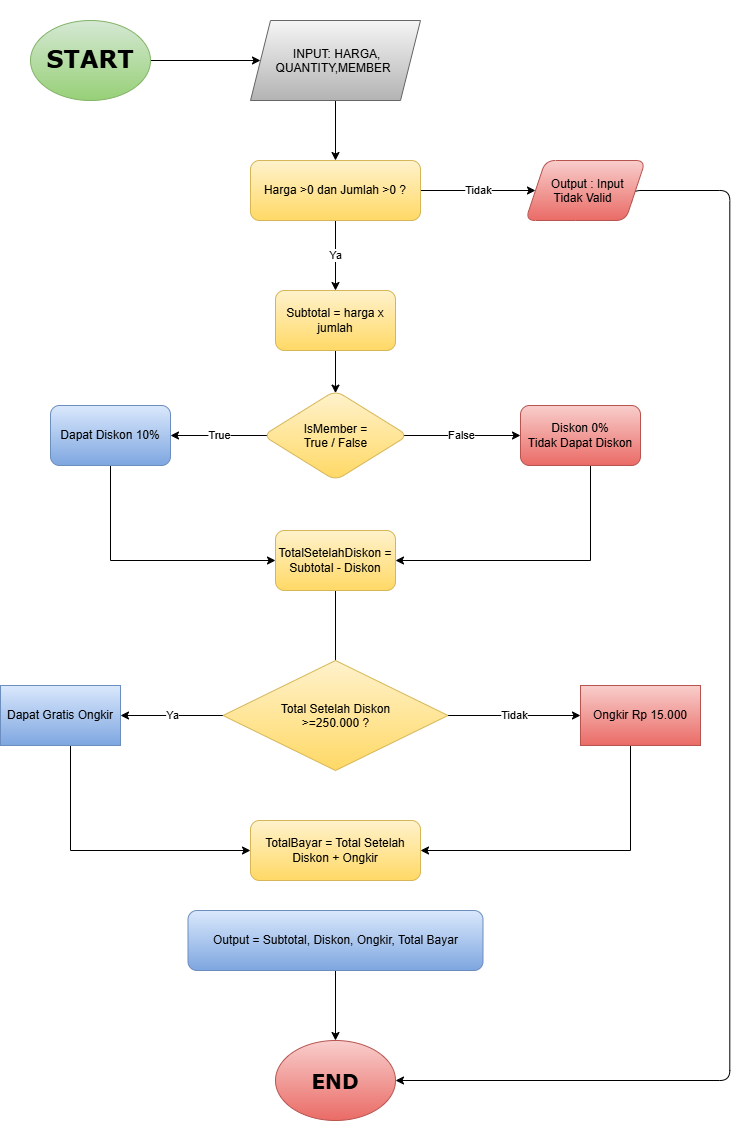

The diagram above was exported from draw.io. Its source (the exported page's mxGraphModel, read from the mxfile embedded in the PNG):
<mxGraphModel dx="1877" dy="1152" grid="1" gridSize="10" guides="1" tooltips="1" connect="1" arrows="1" fold="1" page="1" pageScale="1" pageWidth="827" pageHeight="1169" math="0" shadow="0">
  <root>
    <mxCell id="0" />
    <mxCell id="1" parent="0" />
    <mxCell id="TdOwnoEZetUcpUOZdTqC-4" edge="1" parent="1" source="TdOwnoEZetUcpUOZdTqC-2" style="edgeStyle=orthogonalEdgeStyle;rounded=0;orthogonalLoop=1;jettySize=auto;html=1;defaultLabelBackgroundColor=gap;" target="TdOwnoEZetUcpUOZdTqC-3" value="">
      <mxGeometry relative="1" as="geometry" />
    </mxCell>
    <mxCell id="TdOwnoEZetUcpUOZdTqC-2" parent="1" style="ellipse;whiteSpace=wrap;html=1;shapeInside=1;fillColor=#d5e8d4;strokeColor=#82b366;gradientColor=#97d077;" value="&lt;br&gt;&lt;br&gt;&lt;h1&gt;&lt;font face=&quot;Verdana&quot;&gt;START&lt;/font&gt;&lt;/h1&gt;&lt;br&gt;&lt;br&gt;&lt;div&gt;&lt;br/&gt;&lt;/div&gt;" vertex="1">
      <mxGeometry height="80" width="120" x="60" y="40" as="geometry" />
    </mxCell>
    <mxCell id="TdOwnoEZetUcpUOZdTqC-6" edge="1" parent="1" source="TdOwnoEZetUcpUOZdTqC-3" style="edgeStyle=orthogonalEdgeStyle;rounded=0;orthogonalLoop=1;jettySize=auto;html=1;defaultLabelBackgroundColor=gap;" value="">
      <mxGeometry relative="1" as="geometry">
        <mxPoint x="365" y="180" as="targetPoint" />
      </mxGeometry>
    </mxCell>
    <mxCell id="TdOwnoEZetUcpUOZdTqC-3" parent="1" style="shape=parallelogram;perimeter=parallelogramPerimeter;whiteSpace=wrap;html=1;shapeInside=1;fixedSize=1;fillColor=#f5f5f5;gradientColor=#b3b3b3;strokeColor=#666666;" value="INPUT: HARGA, QUANTITY,MEMBER" vertex="1">
      <mxGeometry height="80" width="170" x="280" y="40" as="geometry" />
    </mxCell>
    <mxCell id="TdOwnoEZetUcpUOZdTqC-7" parent="1" style="ellipse;whiteSpace=wrap;html=1;shapeInside=1;fontFamily=Verdana;fontStyle=1;fontSize=20;fillColor=#f8cecc;strokeColor=#b85450;gradientColor=#ea6b66;" value="END" vertex="1">
      <mxGeometry height="80" width="120" x="305" y="1060" as="geometry" />
    </mxCell>
    <mxCell id="5bRHL_xsd4LxSKIXsEkA-4" edge="1" parent="1" source="5bRHL_xsd4LxSKIXsEkA-2" style="edgeStyle=orthogonalEdgeStyle;rounded=0;orthogonalLoop=1;jettySize=auto;html=1;defaultLabelBackgroundColor=page;" target="5bRHL_xsd4LxSKIXsEkA-3" value="Tidak">
      <mxGeometry relative="1" as="geometry" />
    </mxCell>
    <mxCell id="5bRHL_xsd4LxSKIXsEkA-7" edge="1" parent="1" source="5bRHL_xsd4LxSKIXsEkA-2" style="edgeStyle=orthogonalEdgeStyle;rounded=0;orthogonalLoop=1;jettySize=auto;html=1;defaultLabelBackgroundColor=page;" target="5bRHL_xsd4LxSKIXsEkA-6" value="Ya">
      <mxGeometry relative="1" as="geometry" />
    </mxCell>
    <mxCell id="5bRHL_xsd4LxSKIXsEkA-2" parent="1" style="rounded=1;whiteSpace=wrap;html=1;roundedPerimeter=1;fillColor=#fff2cc;gradientColor=#ffd966;strokeColor=#d6b656;" value="Harga &amp;gt;0 dan Jumlah &amp;gt;0 ?" vertex="1">
      <mxGeometry height="60" width="170" x="280" y="180" as="geometry" />
    </mxCell>
    <mxCell id="5bRHL_xsd4LxSKIXsEkA-5" edge="1" parent="1" source="5bRHL_xsd4LxSKIXsEkA-3" style="edgeStyle=orthogonalEdgeStyle;rounded=1;orthogonalLoop=1;jettySize=auto;html=1;defaultLabelBackgroundColor=page;curved=0;exitX=1;exitY=0.75;exitDx=0;exitDy=0;entryX=1;entryY=0.5;entryDx=0;entryDy=0;" target="TdOwnoEZetUcpUOZdTqC-7">
      <mxGeometry relative="1" x="0.051" as="geometry">
        <Array as="points">
          <mxPoint x="661.2" y="210" />
          <mxPoint x="759.3" y="210" />
          <mxPoint x="759.3" y="1100" />
        </Array>
        <mxPoint x="674.31" y="250" as="sourcePoint" />
        <mxPoint x="413.99626966596935" y="1100" as="targetPoint" />
      </mxGeometry>
    </mxCell>
    <mxCell id="5bRHL_xsd4LxSKIXsEkA-3" parent="1" style="shape=parallelogram;perimeter=parallelogramPerimeter;whiteSpace=wrap;html=1;shapeInside=1;fixedSize=1;rounded=1;roundedPerimeter=1;fillColor=#f8cecc;gradientColor=#ea6b66;strokeColor=#b85450;" value="Output : Input Tidak Valid" vertex="1">
      <mxGeometry height="60" width="120" x="555" y="180" as="geometry" />
    </mxCell>
    <mxCell id="5bRHL_xsd4LxSKIXsEkA-9" edge="1" parent="1" source="5bRHL_xsd4LxSKIXsEkA-6" style="edgeStyle=orthogonalEdgeStyle;rounded=0;orthogonalLoop=1;jettySize=auto;html=1;defaultLabelBackgroundColor=page;" target="5bRHL_xsd4LxSKIXsEkA-8" value="">
      <mxGeometry relative="1" as="geometry" />
    </mxCell>
    <mxCell id="5bRHL_xsd4LxSKIXsEkA-6" parent="1" style="whiteSpace=wrap;html=1;rounded=1;roundedPerimeter=1;fillColor=#fff2cc;gradientColor=#ffd966;strokeColor=#d6b656;" value="Subtotal = harga x jumlah" vertex="1">
      <mxGeometry height="60" width="120" x="305" y="310" as="geometry" />
    </mxCell>
    <mxCell id="5bRHL_xsd4LxSKIXsEkA-11" edge="1" parent="1" source="5bRHL_xsd4LxSKIXsEkA-8" style="edgeStyle=orthogonalEdgeStyle;rounded=0;orthogonalLoop=1;jettySize=auto;html=1;defaultLabelBackgroundColor=page;" target="5bRHL_xsd4LxSKIXsEkA-10" value="False">
      <mxGeometry relative="1" as="geometry" />
    </mxCell>
    <mxCell id="5bRHL_xsd4LxSKIXsEkA-13" edge="1" parent="1" source="5bRHL_xsd4LxSKIXsEkA-8" style="edgeStyle=orthogonalEdgeStyle;rounded=0;orthogonalLoop=1;jettySize=auto;html=1;defaultLabelBackgroundColor=page;" target="5bRHL_xsd4LxSKIXsEkA-12" value="True">
      <mxGeometry relative="1" as="geometry" />
    </mxCell>
    <mxCell id="5bRHL_xsd4LxSKIXsEkA-8" parent="1" style="rhombus;whiteSpace=wrap;html=1;shapeInside=1;rounded=1;roundedPerimeter=1;fillColor=#fff2cc;gradientColor=#ffd966;strokeColor=#d6b656;" value="IsMember = True / False" vertex="1">
      <mxGeometry height="90" width="145" x="292.5" y="410" as="geometry" />
    </mxCell>
    <mxCell id="5bRHL_xsd4LxSKIXsEkA-26" edge="1" parent="1" source="5bRHL_xsd4LxSKIXsEkA-10" style="edgeStyle=orthogonalEdgeStyle;rounded=0;orthogonalLoop=1;jettySize=auto;html=1;defaultLabelBackgroundColor=page;" target="5bRHL_xsd4LxSKIXsEkA-14">
      <mxGeometry relative="1" as="geometry">
        <Array as="points">
          <mxPoint x="620" y="580" />
        </Array>
      </mxGeometry>
    </mxCell>
    <mxCell id="5bRHL_xsd4LxSKIXsEkA-10" parent="1" style="whiteSpace=wrap;html=1;rounded=1;roundedPerimeter=1;fillColor=#f8cecc;gradientColor=#ea6b66;strokeColor=#b85450;" value="Diskon 0%&lt;div&gt;Tidak Dapat Diskon&lt;/div&gt;" vertex="1">
      <mxGeometry height="60" width="120" x="550" y="425" as="geometry" />
    </mxCell>
    <mxCell id="5bRHL_xsd4LxSKIXsEkA-27" edge="1" parent="1" source="5bRHL_xsd4LxSKIXsEkA-12" style="edgeStyle=orthogonalEdgeStyle;rounded=0;orthogonalLoop=1;jettySize=auto;html=1;defaultLabelBackgroundColor=page;" target="5bRHL_xsd4LxSKIXsEkA-14">
      <mxGeometry relative="1" as="geometry">
        <Array as="points">
          <mxPoint x="140" y="580" />
        </Array>
      </mxGeometry>
    </mxCell>
    <mxCell id="5bRHL_xsd4LxSKIXsEkA-12" parent="1" style="whiteSpace=wrap;html=1;rounded=1;roundedPerimeter=1;fillColor=#dae8fc;gradientColor=#7ea6e0;strokeColor=#6c8ebf;" value="Dapat Diskon 10%" vertex="1">
      <mxGeometry height="60" width="120" x="80" y="425" as="geometry" />
    </mxCell>
    <mxCell id="5bRHL_xsd4LxSKIXsEkA-18" edge="1" parent="1" source="5bRHL_xsd4LxSKIXsEkA-14" style="edgeStyle=orthogonalEdgeStyle;rounded=0;orthogonalLoop=1;jettySize=auto;html=1;defaultLabelBackgroundColor=page;" value="">
      <mxGeometry relative="1" as="geometry">
        <mxPoint x="365" y="690" as="targetPoint" />
      </mxGeometry>
    </mxCell>
    <mxCell id="5bRHL_xsd4LxSKIXsEkA-14" parent="1" style="rounded=1;whiteSpace=wrap;html=1;roundedPerimeter=1;fillColor=#fff2cc;gradientColor=#ffd966;strokeColor=#d6b656;" value="TotalSetelahDiskon =&lt;div&gt;Subtotal - Diskon&lt;/div&gt;" vertex="1">
      <mxGeometry height="60" width="120" x="305" y="550" as="geometry" />
    </mxCell>
    <mxCell id="5bRHL_xsd4LxSKIXsEkA-21" edge="1" parent="1" source="5bRHL_xsd4LxSKIXsEkA-19" style="edgeStyle=orthogonalEdgeStyle;rounded=0;orthogonalLoop=1;jettySize=auto;html=1;defaultLabelBackgroundColor=page;" target="5bRHL_xsd4LxSKIXsEkA-20" value="Tidak">
      <mxGeometry relative="1" as="geometry" />
    </mxCell>
    <mxCell id="5bRHL_xsd4LxSKIXsEkA-23" edge="1" parent="1" source="5bRHL_xsd4LxSKIXsEkA-19" style="edgeStyle=orthogonalEdgeStyle;rounded=0;orthogonalLoop=1;jettySize=auto;html=1;defaultLabelBackgroundColor=page;" target="5bRHL_xsd4LxSKIXsEkA-22" value="Ya">
      <mxGeometry relative="1" as="geometry" />
    </mxCell>
    <mxCell id="5bRHL_xsd4LxSKIXsEkA-19" parent="1" style="rhombus;whiteSpace=wrap;html=1;shapeInside=1;fillColor=#fff2cc;gradientColor=#ffd966;strokeColor=#d6b656;" value="Total Setelah Diskon &amp;gt;=250.000 ?" vertex="1">
      <mxGeometry height="110" width="225" x="252.5" y="680" as="geometry" />
    </mxCell>
    <mxCell id="5bRHL_xsd4LxSKIXsEkA-28" edge="1" parent="1" source="5bRHL_xsd4LxSKIXsEkA-20" style="edgeStyle=orthogonalEdgeStyle;rounded=0;orthogonalLoop=1;jettySize=auto;html=1;defaultLabelBackgroundColor=page;" target="5bRHL_xsd4LxSKIXsEkA-24">
      <mxGeometry relative="1" as="geometry">
        <Array as="points">
          <mxPoint x="660" y="870" />
        </Array>
      </mxGeometry>
    </mxCell>
    <mxCell id="5bRHL_xsd4LxSKIXsEkA-20" parent="1" style="whiteSpace=wrap;html=1;fillColor=#f8cecc;gradientColor=#ea6b66;strokeColor=#b85450;" value="Ongkir Rp 15.000" vertex="1">
      <mxGeometry height="60" width="120" x="610" y="705" as="geometry" />
    </mxCell>
    <mxCell id="5bRHL_xsd4LxSKIXsEkA-29" edge="1" parent="1" source="5bRHL_xsd4LxSKIXsEkA-22" style="edgeStyle=orthogonalEdgeStyle;rounded=0;orthogonalLoop=1;jettySize=auto;html=1;defaultLabelBackgroundColor=page;" target="5bRHL_xsd4LxSKIXsEkA-24">
      <mxGeometry relative="1" as="geometry">
        <Array as="points">
          <mxPoint x="100" y="870" />
        </Array>
      </mxGeometry>
    </mxCell>
    <mxCell id="5bRHL_xsd4LxSKIXsEkA-22" parent="1" style="whiteSpace=wrap;html=1;fillColor=#dae8fc;gradientColor=#7ea6e0;strokeColor=#6c8ebf;" value="Dapat Gratis Ongkir" vertex="1">
      <mxGeometry height="60" width="120" x="30" y="705" as="geometry" />
    </mxCell>
    <mxCell id="5bRHL_xsd4LxSKIXsEkA-24" parent="1" style="rounded=1;whiteSpace=wrap;html=1;roundedPerimeter=1;fillColor=#fff2cc;gradientColor=#ffd966;strokeColor=#d6b656;" value="TotalBayar = Total Setelah Diskon + Ongkir" vertex="1">
      <mxGeometry height="60" width="170" x="280" y="840" as="geometry" />
    </mxCell>
    <mxCell id="5bRHL_xsd4LxSKIXsEkA-31" edge="1" parent="1" source="5bRHL_xsd4LxSKIXsEkA-30" style="edgeStyle=orthogonalEdgeStyle;rounded=0;orthogonalLoop=1;jettySize=auto;html=1;entryX=0.5;entryY=0;entryDx=0;entryDy=0;defaultLabelBackgroundColor=page;" target="TdOwnoEZetUcpUOZdTqC-7">
      <mxGeometry relative="1" as="geometry" />
    </mxCell>
    <mxCell id="5bRHL_xsd4LxSKIXsEkA-30" parent="1" style="rounded=1;whiteSpace=wrap;html=1;roundedPerimeter=1;fillColor=#dae8fc;gradientColor=#7ea6e0;strokeColor=#6c8ebf;" value="Output = Subtotal, Diskon, Ongkir, Total Bayar" vertex="1">
      <mxGeometry height="60" width="295" x="217.5" y="930" as="geometry" />
    </mxCell>
  </root>
</mxGraphModel>